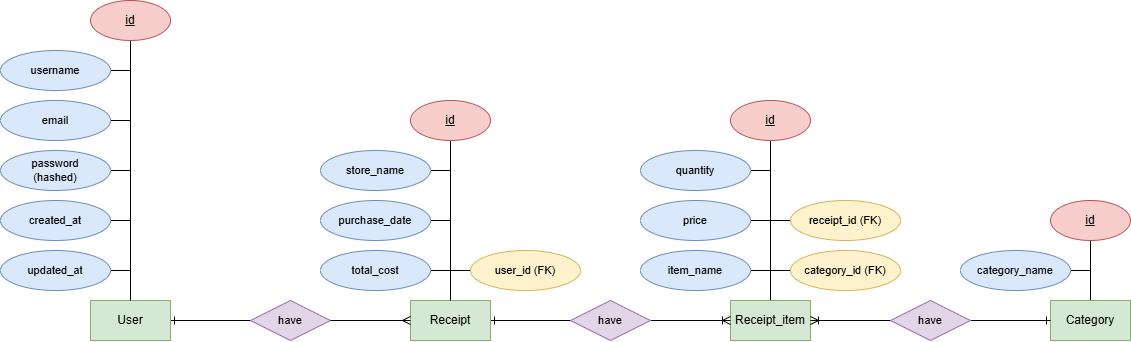

The diagram above was exported from draw.io. Its source (the exported page's mxGraphModel, read from the mxfile embedded in the PNG):
<mxGraphModel dx="1319" dy="545" grid="1" gridSize="10" guides="1" tooltips="1" connect="1" arrows="1" fold="1" page="1" pageScale="1" pageWidth="827" pageHeight="1169" math="0" shadow="0">
  <root>
    <mxCell id="0" />
    <mxCell id="1" parent="0" />
    <mxCell id="zT5tFrxHfYJNSJxtvC39-15" style="edgeStyle=orthogonalEdgeStyle;shape=connector;rounded=0;orthogonalLoop=1;jettySize=auto;html=1;entryX=0;entryY=0.5;entryDx=0;entryDy=0;strokeColor=default;align=center;verticalAlign=middle;fontFamily=Helvetica;fontSize=11;fontColor=default;labelBackgroundColor=default;endArrow=none;endFill=0;startArrow=ERone;startFill=0;" parent="1" source="zT5tFrxHfYJNSJxtvC39-1" target="zT5tFrxHfYJNSJxtvC39-12" edge="1">
      <mxGeometry relative="1" as="geometry" />
    </mxCell>
    <mxCell id="zT5tFrxHfYJNSJxtvC39-1" value="User" style="whiteSpace=wrap;html=1;align=center;fillColor=#d5e8d4;strokeColor=#82b366;" parent="1" vertex="1">
      <mxGeometry x="40" y="320" width="80" height="40" as="geometry" />
    </mxCell>
    <mxCell id="7" style="edgeStyle=orthogonalEdgeStyle;rounded=0;orthogonalLoop=1;jettySize=auto;html=1;endArrow=none;endFill=0;startArrow=ERone;startFill=0;" edge="1" parent="1" source="zT5tFrxHfYJNSJxtvC39-2" target="6">
      <mxGeometry relative="1" as="geometry" />
    </mxCell>
    <mxCell id="zT5tFrxHfYJNSJxtvC39-2" value="Receipt" style="whiteSpace=wrap;html=1;align=center;fillColor=#d5e8d4;strokeColor=#82b366;" parent="1" vertex="1">
      <mxGeometry x="360" y="320" width="80" height="40" as="geometry" />
    </mxCell>
    <mxCell id="zT5tFrxHfYJNSJxtvC39-5" style="edgeStyle=orthogonalEdgeStyle;rounded=0;orthogonalLoop=1;jettySize=auto;html=1;endArrow=none;endFill=0;" parent="1" source="zT5tFrxHfYJNSJxtvC39-4" target="zT5tFrxHfYJNSJxtvC39-1" edge="1">
      <mxGeometry relative="1" as="geometry">
        <mxPoint x="80" y="265" as="targetPoint" />
      </mxGeometry>
    </mxCell>
    <mxCell id="zT5tFrxHfYJNSJxtvC39-4" value="&lt;u&gt;id&lt;/u&gt;" style="ellipse;whiteSpace=wrap;html=1;align=center;fillColor=#f8cecc;strokeColor=#b85450;" parent="1" vertex="1">
      <mxGeometry x="40" y="20" width="80" height="40" as="geometry" />
    </mxCell>
    <mxCell id="zT5tFrxHfYJNSJxtvC39-7" style="edgeStyle=orthogonalEdgeStyle;shape=connector;rounded=0;orthogonalLoop=1;jettySize=auto;html=1;align=center;verticalAlign=middle;fontFamily=Helvetica;fontSize=11;fontColor=default;labelBackgroundColor=none;endArrow=none;endFill=0;" parent="1" source="zT5tFrxHfYJNSJxtvC39-6" edge="1">
      <mxGeometry relative="1" as="geometry">
        <mxPoint x="80" y="140" as="targetPoint" />
      </mxGeometry>
    </mxCell>
    <mxCell id="zT5tFrxHfYJNSJxtvC39-6" value="email" style="ellipse;whiteSpace=wrap;html=1;align=center;fontFamily=Helvetica;fontSize=11;labelBackgroundColor=none;fillColor=#dae8fc;strokeColor=#6c8ebf;" parent="1" vertex="1">
      <mxGeometry x="-50" y="120" width="110" height="40" as="geometry" />
    </mxCell>
    <mxCell id="zT5tFrxHfYJNSJxtvC39-9" style="edgeStyle=orthogonalEdgeStyle;shape=connector;rounded=0;orthogonalLoop=1;jettySize=auto;html=1;align=center;verticalAlign=middle;fontFamily=Helvetica;fontSize=11;fontColor=default;labelBackgroundColor=none;endArrow=none;endFill=0;" parent="1" source="zT5tFrxHfYJNSJxtvC39-8" edge="1">
      <mxGeometry relative="1" as="geometry">
        <mxPoint x="80" y="90" as="targetPoint" />
      </mxGeometry>
    </mxCell>
    <mxCell id="zT5tFrxHfYJNSJxtvC39-8" value="username" style="ellipse;whiteSpace=wrap;html=1;align=center;fontFamily=Helvetica;fontSize=11;labelBackgroundColor=none;fillColor=#dae8fc;strokeColor=#6c8ebf;" parent="1" vertex="1">
      <mxGeometry x="-50" y="70" width="110" height="40" as="geometry" />
    </mxCell>
    <mxCell id="zT5tFrxHfYJNSJxtvC39-11" style="edgeStyle=orthogonalEdgeStyle;shape=connector;rounded=0;orthogonalLoop=1;jettySize=auto;html=1;align=center;verticalAlign=middle;fontFamily=Helvetica;fontSize=11;fontColor=default;labelBackgroundColor=none;endArrow=none;endFill=0;" parent="1" source="zT5tFrxHfYJNSJxtvC39-10" edge="1">
      <mxGeometry relative="1" as="geometry">
        <mxPoint x="80" y="190" as="targetPoint" />
      </mxGeometry>
    </mxCell>
    <mxCell id="zT5tFrxHfYJNSJxtvC39-10" value="password&lt;div&gt;(hashed)&lt;/div&gt;" style="ellipse;whiteSpace=wrap;html=1;align=center;fontFamily=Helvetica;fontSize=11;labelBackgroundColor=none;fillColor=#dae8fc;strokeColor=#6c8ebf;" parent="1" vertex="1">
      <mxGeometry x="-50" y="170" width="110" height="40" as="geometry" />
    </mxCell>
    <mxCell id="zT5tFrxHfYJNSJxtvC39-12" value="have" style="shape=rhombus;perimeter=rhombusPerimeter;whiteSpace=wrap;html=1;align=center;fontFamily=Helvetica;fontSize=11;labelBackgroundColor=none;fillColor=#e1d5e7;strokeColor=#9673a6;" parent="1" vertex="1">
      <mxGeometry x="200" y="320" width="80" height="40" as="geometry" />
    </mxCell>
    <mxCell id="zT5tFrxHfYJNSJxtvC39-18" style="edgeStyle=orthogonalEdgeStyle;shape=connector;rounded=0;orthogonalLoop=1;jettySize=auto;html=1;strokeColor=default;align=center;verticalAlign=middle;fontFamily=Helvetica;fontSize=11;fontColor=default;labelBackgroundColor=default;endArrow=ERmany;endFill=0;" parent="1" source="zT5tFrxHfYJNSJxtvC39-12" target="zT5tFrxHfYJNSJxtvC39-2" edge="1">
      <mxGeometry relative="1" as="geometry">
        <Array as="points" />
        <mxPoint x="310" y="340" as="sourcePoint" />
      </mxGeometry>
    </mxCell>
    <mxCell id="zT5tFrxHfYJNSJxtvC39-22" style="edgeStyle=orthogonalEdgeStyle;shape=connector;rounded=0;orthogonalLoop=1;jettySize=auto;html=1;strokeColor=default;align=center;verticalAlign=middle;fontFamily=Helvetica;fontSize=11;fontColor=default;labelBackgroundColor=default;endArrow=none;endFill=0;" parent="1" source="zT5tFrxHfYJNSJxtvC39-20" target="zT5tFrxHfYJNSJxtvC39-2" edge="1">
      <mxGeometry relative="1" as="geometry" />
    </mxCell>
    <mxCell id="zT5tFrxHfYJNSJxtvC39-20" value="&lt;u&gt;id&lt;/u&gt;" style="ellipse;whiteSpace=wrap;html=1;align=center;fillColor=#f8cecc;strokeColor=#b85450;" parent="1" vertex="1">
      <mxGeometry x="360" y="120" width="80" height="40" as="geometry" />
    </mxCell>
    <mxCell id="41" style="edgeStyle=orthogonalEdgeStyle;shape=connector;rounded=0;orthogonalLoop=1;jettySize=auto;html=1;labelBackgroundColor=default;strokeColor=default;align=center;verticalAlign=middle;fontFamily=Helvetica;fontSize=11;fontColor=default;endArrow=none;endFill=0;" edge="1" parent="1" source="zT5tFrxHfYJNSJxtvC39-31">
      <mxGeometry relative="1" as="geometry">
        <mxPoint x="399.9999999999998" y="290" as="targetPoint" />
      </mxGeometry>
    </mxCell>
    <mxCell id="zT5tFrxHfYJNSJxtvC39-31" value="total_cost" style="ellipse;whiteSpace=wrap;html=1;align=center;fontFamily=Helvetica;fontSize=11;labelBackgroundColor=none;fillColor=#dae8fc;strokeColor=#6c8ebf;" parent="1" vertex="1">
      <mxGeometry x="270" y="270" width="110" height="40" as="geometry" />
    </mxCell>
    <mxCell id="zT5tFrxHfYJNSJxtvC39-34" style="edgeStyle=orthogonalEdgeStyle;shape=connector;rounded=0;orthogonalLoop=1;jettySize=auto;html=1;strokeColor=default;align=center;verticalAlign=middle;fontFamily=Helvetica;fontSize=11;fontColor=default;labelBackgroundColor=default;endArrow=none;endFill=0;" parent="1" source="zT5tFrxHfYJNSJxtvC39-33" edge="1">
      <mxGeometry relative="1" as="geometry">
        <mxPoint x="400" y="240" as="targetPoint" />
      </mxGeometry>
    </mxCell>
    <mxCell id="zT5tFrxHfYJNSJxtvC39-33" value="purchase_date" style="ellipse;whiteSpace=wrap;html=1;align=center;fontFamily=Helvetica;fontSize=11;labelBackgroundColor=none;fillColor=#dae8fc;strokeColor=#6c8ebf;" parent="1" vertex="1">
      <mxGeometry x="270" y="220" width="110" height="40" as="geometry" />
    </mxCell>
    <mxCell id="15" style="edgeStyle=orthogonalEdgeStyle;rounded=0;orthogonalLoop=1;jettySize=auto;html=1;endArrow=none;endFill=0;" edge="1" parent="1" source="3" target="13">
      <mxGeometry relative="1" as="geometry" />
    </mxCell>
    <mxCell id="3" value="Receipt_item" style="whiteSpace=wrap;html=1;align=center;fillColor=#d5e8d4;strokeColor=#82b366;" vertex="1" parent="1">
      <mxGeometry x="680" y="320" width="80" height="40" as="geometry" />
    </mxCell>
    <mxCell id="16" style="edgeStyle=orthogonalEdgeStyle;rounded=0;orthogonalLoop=1;jettySize=auto;html=1;endArrow=none;endFill=0;" edge="1" parent="1" source="5" target="14">
      <mxGeometry relative="1" as="geometry" />
    </mxCell>
    <mxCell id="5" value="Category" style="whiteSpace=wrap;html=1;align=center;fillColor=#d5e8d4;strokeColor=#82b366;" vertex="1" parent="1">
      <mxGeometry x="1000" y="320" width="80" height="40" as="geometry" />
    </mxCell>
    <mxCell id="8" style="edgeStyle=orthogonalEdgeStyle;rounded=0;orthogonalLoop=1;jettySize=auto;html=1;endArrow=ERoneToMany;endFill=0;" edge="1" parent="1" source="6" target="3">
      <mxGeometry relative="1" as="geometry">
        <mxPoint x="640" y="340" as="sourcePoint" />
      </mxGeometry>
    </mxCell>
    <mxCell id="6" value="have" style="shape=rhombus;perimeter=rhombusPerimeter;whiteSpace=wrap;html=1;align=center;fontFamily=Helvetica;fontSize=11;labelBackgroundColor=none;fillColor=#e1d5e7;strokeColor=#9673a6;" vertex="1" parent="1">
      <mxGeometry x="520" y="320" width="80" height="40" as="geometry" />
    </mxCell>
    <mxCell id="10" style="edgeStyle=orthogonalEdgeStyle;rounded=0;orthogonalLoop=1;jettySize=auto;html=1;endArrow=ERoneToMany;endFill=0;" edge="1" parent="1" source="9" target="3">
      <mxGeometry relative="1" as="geometry" />
    </mxCell>
    <mxCell id="11" style="edgeStyle=orthogonalEdgeStyle;rounded=0;orthogonalLoop=1;jettySize=auto;html=1;endArrow=ERone;endFill=0;" edge="1" parent="1" source="9" target="5">
      <mxGeometry relative="1" as="geometry">
        <mxPoint x="960" y="340" as="sourcePoint" />
      </mxGeometry>
    </mxCell>
    <mxCell id="9" value="have" style="shape=rhombus;perimeter=rhombusPerimeter;whiteSpace=wrap;html=1;align=center;fontFamily=Helvetica;fontSize=11;labelBackgroundColor=none;fillColor=#e1d5e7;strokeColor=#9673a6;" vertex="1" parent="1">
      <mxGeometry x="840" y="320" width="80" height="40" as="geometry" />
    </mxCell>
    <mxCell id="13" value="&lt;u&gt;id&lt;/u&gt;" style="ellipse;whiteSpace=wrap;html=1;align=center;fillColor=#f8cecc;strokeColor=#b85450;" vertex="1" parent="1">
      <mxGeometry x="680" y="120" width="80" height="40" as="geometry" />
    </mxCell>
    <mxCell id="14" value="&lt;u&gt;id&lt;/u&gt;" style="ellipse;whiteSpace=wrap;html=1;align=center;fillColor=#f8cecc;strokeColor=#b85450;" vertex="1" parent="1">
      <mxGeometry x="1000" y="220" width="80" height="40" as="geometry" />
    </mxCell>
    <mxCell id="18" style="edgeStyle=orthogonalEdgeStyle;rounded=0;orthogonalLoop=1;jettySize=auto;html=1;endArrow=none;endFill=0;" edge="1" parent="1" source="17">
      <mxGeometry relative="1" as="geometry">
        <mxPoint x="720" y="240" as="targetPoint" />
      </mxGeometry>
    </mxCell>
    <mxCell id="17" value="price" style="ellipse;whiteSpace=wrap;html=1;align=center;fontFamily=Helvetica;fontSize=11;labelBackgroundColor=none;fillColor=#dae8fc;strokeColor=#6c8ebf;" vertex="1" parent="1">
      <mxGeometry x="590" y="220" width="110" height="40" as="geometry" />
    </mxCell>
    <mxCell id="20" style="edgeStyle=orthogonalEdgeStyle;shape=connector;rounded=0;orthogonalLoop=1;jettySize=auto;html=1;labelBackgroundColor=default;strokeColor=default;align=center;verticalAlign=middle;fontFamily=Helvetica;fontSize=11;fontColor=default;endArrow=none;endFill=0;" edge="1" parent="1" source="19">
      <mxGeometry relative="1" as="geometry">
        <mxPoint x="720" y="290" as="targetPoint" />
      </mxGeometry>
    </mxCell>
    <mxCell id="19" value="category_id (FK)" style="ellipse;whiteSpace=wrap;html=1;align=center;fontFamily=Helvetica;fontSize=11;labelBackgroundColor=none;fillColor=#fff2cc;strokeColor=#d6b656;" vertex="1" parent="1">
      <mxGeometry x="740" y="270" width="110" height="40" as="geometry" />
    </mxCell>
    <mxCell id="22" style="edgeStyle=orthogonalEdgeStyle;shape=connector;rounded=0;orthogonalLoop=1;jettySize=auto;html=1;labelBackgroundColor=default;strokeColor=default;align=center;verticalAlign=middle;fontFamily=Helvetica;fontSize=11;fontColor=default;endArrow=none;endFill=0;" edge="1" parent="1" source="21">
      <mxGeometry relative="1" as="geometry">
        <mxPoint x="720" y="290" as="targetPoint" />
      </mxGeometry>
    </mxCell>
    <mxCell id="21" value="item_name" style="ellipse;whiteSpace=wrap;html=1;align=center;fontFamily=Helvetica;fontSize=11;labelBackgroundColor=none;fillColor=#dae8fc;strokeColor=#6c8ebf;" vertex="1" parent="1">
      <mxGeometry x="590" y="270" width="110" height="40" as="geometry" />
    </mxCell>
    <mxCell id="24" style="edgeStyle=orthogonalEdgeStyle;shape=connector;rounded=0;orthogonalLoop=1;jettySize=auto;html=1;labelBackgroundColor=default;strokeColor=default;align=center;verticalAlign=middle;fontFamily=Helvetica;fontSize=11;fontColor=default;endArrow=none;endFill=0;" edge="1" parent="1" source="23">
      <mxGeometry relative="1" as="geometry">
        <mxPoint x="1040" y="290" as="targetPoint" />
      </mxGeometry>
    </mxCell>
    <mxCell id="23" value="category_name" style="ellipse;whiteSpace=wrap;html=1;align=center;fontFamily=Helvetica;fontSize=11;labelBackgroundColor=none;fillColor=#dae8fc;strokeColor=#6c8ebf;" vertex="1" parent="1">
      <mxGeometry x="910" y="270" width="110" height="40" as="geometry" />
    </mxCell>
    <mxCell id="26" style="edgeStyle=orthogonalEdgeStyle;shape=connector;rounded=0;orthogonalLoop=1;jettySize=auto;html=1;labelBackgroundColor=default;strokeColor=default;align=center;verticalAlign=middle;fontFamily=Helvetica;fontSize=11;fontColor=default;endArrow=none;endFill=0;" edge="1" parent="1" source="25">
      <mxGeometry relative="1" as="geometry">
        <mxPoint x="400" y="290" as="targetPoint" />
      </mxGeometry>
    </mxCell>
    <mxCell id="25" value="user_id (FK)" style="ellipse;whiteSpace=wrap;html=1;align=center;fontFamily=Helvetica;fontSize=11;labelBackgroundColor=none;fillColor=#fff2cc;strokeColor=#d6b656;" vertex="1" parent="1">
      <mxGeometry x="420" y="270" width="110" height="40" as="geometry" />
    </mxCell>
    <mxCell id="28" style="edgeStyle=orthogonalEdgeStyle;shape=connector;rounded=0;orthogonalLoop=1;jettySize=auto;html=1;labelBackgroundColor=default;strokeColor=default;align=center;verticalAlign=middle;fontFamily=Helvetica;fontSize=11;fontColor=default;endArrow=none;endFill=0;" edge="1" parent="1" source="27">
      <mxGeometry relative="1" as="geometry">
        <mxPoint x="720" y="240" as="targetPoint" />
      </mxGeometry>
    </mxCell>
    <mxCell id="27" value="receipt_id (FK)" style="ellipse;whiteSpace=wrap;html=1;align=center;fontFamily=Helvetica;fontSize=11;labelBackgroundColor=none;fillColor=#fff2cc;strokeColor=#d6b656;" vertex="1" parent="1">
      <mxGeometry x="740" y="220" width="110" height="40" as="geometry" />
    </mxCell>
    <mxCell id="30" style="edgeStyle=orthogonalEdgeStyle;shape=connector;rounded=0;orthogonalLoop=1;jettySize=auto;html=1;labelBackgroundColor=default;strokeColor=default;align=center;verticalAlign=middle;fontFamily=Helvetica;fontSize=11;fontColor=default;endArrow=none;endFill=0;" edge="1" parent="1" source="29">
      <mxGeometry relative="1" as="geometry">
        <mxPoint x="720" y="190" as="targetPoint" />
      </mxGeometry>
    </mxCell>
    <mxCell id="29" value="quantity" style="ellipse;whiteSpace=wrap;html=1;align=center;fontFamily=Helvetica;fontSize=11;labelBackgroundColor=none;fillColor=#dae8fc;strokeColor=#6c8ebf;" vertex="1" parent="1">
      <mxGeometry x="590" y="170" width="110" height="40" as="geometry" />
    </mxCell>
    <mxCell id="35" style="edgeStyle=orthogonalEdgeStyle;shape=connector;rounded=0;orthogonalLoop=1;jettySize=auto;html=1;labelBackgroundColor=default;strokeColor=default;align=center;verticalAlign=middle;fontFamily=Helvetica;fontSize=11;fontColor=default;endArrow=none;endFill=0;" edge="1" parent="1" source="31">
      <mxGeometry relative="1" as="geometry">
        <mxPoint x="80" y="240" as="targetPoint" />
      </mxGeometry>
    </mxCell>
    <mxCell id="31" value="created_at" style="ellipse;whiteSpace=wrap;html=1;align=center;fontFamily=Helvetica;fontSize=11;labelBackgroundColor=none;fillColor=#dae8fc;strokeColor=#6c8ebf;" vertex="1" parent="1">
      <mxGeometry x="-50" y="220" width="110" height="40" as="geometry" />
    </mxCell>
    <mxCell id="36" style="edgeStyle=orthogonalEdgeStyle;shape=connector;rounded=0;orthogonalLoop=1;jettySize=auto;html=1;labelBackgroundColor=default;strokeColor=default;align=center;verticalAlign=middle;fontFamily=Helvetica;fontSize=11;fontColor=default;endArrow=none;endFill=0;" edge="1" parent="1" source="33">
      <mxGeometry relative="1" as="geometry">
        <mxPoint x="80" y="290" as="targetPoint" />
      </mxGeometry>
    </mxCell>
    <mxCell id="33" value="updated_at" style="ellipse;whiteSpace=wrap;html=1;align=center;fontFamily=Helvetica;fontSize=11;labelBackgroundColor=none;fillColor=#dae8fc;strokeColor=#6c8ebf;" vertex="1" parent="1">
      <mxGeometry x="-50" y="270" width="110" height="40" as="geometry" />
    </mxCell>
    <mxCell id="39" style="edgeStyle=orthogonalEdgeStyle;shape=connector;rounded=0;orthogonalLoop=1;jettySize=auto;html=1;strokeColor=default;align=center;verticalAlign=middle;fontFamily=Helvetica;fontSize=11;fontColor=default;labelBackgroundColor=default;endArrow=none;endFill=0;" edge="1" parent="1" source="40">
      <mxGeometry relative="1" as="geometry">
        <mxPoint x="400" y="190" as="targetPoint" />
      </mxGeometry>
    </mxCell>
    <mxCell id="40" value="store_name" style="ellipse;whiteSpace=wrap;html=1;align=center;fontFamily=Helvetica;fontSize=11;labelBackgroundColor=none;fillColor=#dae8fc;strokeColor=#6c8ebf;" vertex="1" parent="1">
      <mxGeometry x="270" y="170" width="110" height="40" as="geometry" />
    </mxCell>
  </root>
</mxGraphModel>